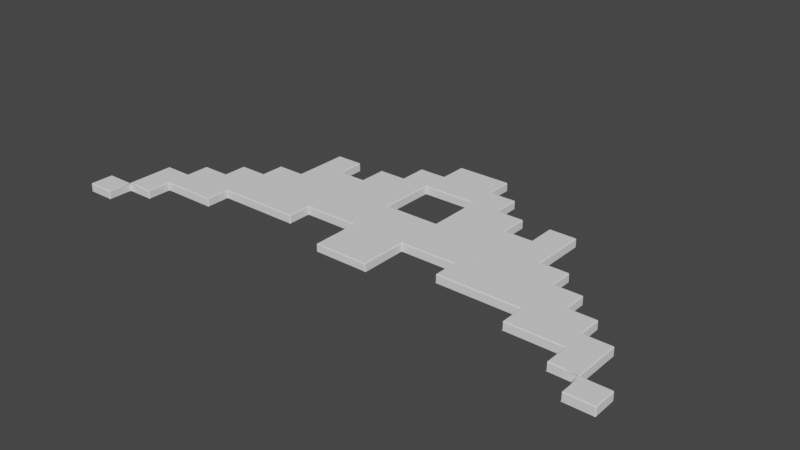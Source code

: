 # Source: Nodriza.blend  (saved by Blender 2.93.21; exported with 4.5.12 LTS)
import bpy
from mathutils import Matrix  # noqa: F401  (used for matrix-valued properties, if any)

bpy.ops.wm.read_factory_settings(use_empty=True)
scene = bpy.context.scene
scene.name = 'Scene'

# ---- collections
col_collection = bpy.data.collections.new('Collection'); scene.collection.children.link(col_collection)

# ---- world
world_world = bpy.data.worlds.new('World'); scene.world = world_world
world_world.use_nodes = True; world_world.node_tree.nodes.clear()
_N = world_world.node_tree.nodes; _L = world_world.node_tree.links
n0 = _N.new('ShaderNodeOutputWorld'); n0.name = 'World Output'; n0.location = (300, 300)
n1 = _N.new('ShaderNodeBackground'); n1.name = 'Background'; n1.location = (10, 300)
n1.inputs[0].default_value = (0.05088, 0.05088, 0.05088, 1.0)
_L.new(n1.outputs[0], n0.inputs[0])
n0.is_active_output = True
world_world.color = (0.05088, 0.05088, 0.05088)
world_world.use_sun_shadow = False
world_world.sun_shadow_jitter_overblur = 0.0

# ---- meshes
me_plane_011 = bpy.data.meshes.new('Plane.011')
me_plane_011.from_pydata([(1.5, -1.759, -0.15), (1.0, -3.759, -0.15), (1.5, -3.759, -0.15), (1.0, -1.759, -0.15), (1.5, -2.759, -0.15), (1.0, -2.759, -0.15), (1.0, -2.259, 0.15), (1.5, -2.259, -0.15), (0.5, -3.759, -0.15), (1.0, -2.259, -0.15), (1.5, -3.259, -0.15), (2.0, -3.259, -0.15), (2.0, -2.259, -0.15), (1.0, -3.259, -0.15), (1.0, -2.759, 0.15), (2.0, -2.759, -0.15), (0.5, -2.759, -0.15), (0.5, -3.259, -0.15), (2.0, -1.759, -0.15), (2.0, -3.759, -0.15), (1.0, -1.759, 0.15), (1.5, -0.7585, -0.15), (1.0, -0.7585, -0.15), (0.5, -0.7585, -0.15), (2.0, -0.7585, -0.15), (1.5, -1.259, -0.15), (2.0, -1.259, -0.15), (1.5, -3.759, 0.15), (1.0, -3.759, 0.15), (1.0, -1.259, -0.15), (3.0, -2.259, -0.15), (3.0, -2.759, -0.15), (3.0, -1.759, -0.15), (3.0, -0.7585, -0.15), (3.0, -1.259, -0.15), (2.5, -1.759, -0.15), (2.5, -2.259, -0.15), (2.5, -2.759, -0.15), (2.5, -0.7585, -0.15), (2.5, -1.259, -0.15), (4.0, -1.759, -0.15), (4.0, -0.7585, -0.15), (4.0, -1.259, -0.15), (3.492, -1.259, -0.15), (3.492, -1.759, -0.15), (3.492, -0.7585, -0.15), (5.0, -1.759, -0.15), (5.0, -0.7585, -0.15), (5.0, -1.259, -0.15), (4.5, -1.259, -0.15), (4.5, -1.759, -0.15), (4.5, -0.7585, -0.15), (4.0, -2.259, -0.15), (5.0, -2.259, -0.15), (4.5, -2.259, -0.15), (4.0, -2.759, -0.15), (5.0, -2.759, -0.15), (4.5, -2.759, -0.15), (3.0, 1.813, -0.15), (3.0, 1.384, -0.15), (3.0, 0.9557, -0.15), (3.0, 0.5272, -0.15), (3.0, 0.0986, -0.15), (3.0, -0.33, -0.15), (3.492, -0.33, -0.15), (3.492, 0.0986, -0.15), (3.492, 0.5272, -0.15), (3.492, 0.9557, -0.15), (3.492, 1.384, -0.15), (3.492, 1.813, -0.15), (2.5, 0.9557, -0.15), (2.5, 0.5272, -0.15), (2.5, 0.0986, -0.15), (2.5, -0.33, -0.15), (1.0, 0.9557, -0.15), (1.0, 0.5272, -0.15), (1.0, 0.0986, -0.15), (1.0, -0.33, -0.15), (1.5, -0.33, -0.15), (1.5, 0.0986, -0.15), (1.5, 0.5272, -0.15), (1.5, 0.9557, -0.15), (2.0, -0.33, -0.15), (2.0, 0.0986, -0.15), (2.0, 0.5272, -0.15), (2.0, 0.9557, -0.15), (0.5, 2.679, -0.15), (0.5, -0.33, -0.15), (0.5, 0.0986, -0.15), (0.5, 0.5272, -0.15), (0.5, 0.9557, -0.15), (1.0, 2.679, -0.15), (4.5, 1.813, -0.15), (4.5, 1.384, -0.15), (4.5, 0.9557, -0.15), (4.5, 0.5272, -0.15), (4.5, 0.0986, -0.15), (4.5, -0.33, -0.15), (5.0, -0.33, -0.15), (5.0, 0.0986, -0.15), (5.0, 0.5272, -0.15), (5.0, 0.9557, -0.15), (5.0, 1.384, -0.15), (5.0, 1.813, -0.15), (4.0, -0.33, -0.15), (4.0, 0.0986, -0.15), (4.0, 0.5272, -0.15), (4.0, 0.9557, -0.15), (4.0, 1.384, -0.15), (4.0, 1.813, -0.15), (6.0, -0.7585, -0.15), (6.0, -0.33, -0.15), (6.0, 0.0986, -0.15), (6.0, 0.5272, -0.15), (6.0, 0.9557, -0.15), (6.0, 1.384, -0.15), (6.0, 1.813, -0.15), (5.5, 0.5272, -0.15), (5.5, 0.0986, -0.15), (5.5, -0.33, -0.15), (5.5, -0.7585, -0.15), (5.5, 1.813, -0.15), (5.5, 1.384, -0.15), (5.5, 0.9557, -0.15), (7.0, 2.241, -0.15), (7.0, 0.0986, -0.15), (7.0, 0.5272, -0.15), (7.0, 0.9557, -0.15), (7.0, 1.384, -0.15), (7.0, 1.813, -0.15), (6.5, 1.384, -0.15), (6.5, 0.9557, -0.15), (6.5, 0.5272, -0.15), (6.5, 0.0986, -0.15), (6.5, 1.813, -0.15), (8.0, 2.241, -0.15), (8.0, 0.9557, -0.15), (8.0, 1.384, -0.15), (8.0, 1.813, -0.15), (7.5, 1.813, -0.15), (7.5, 1.384, -0.15), (7.5, 0.9557, -0.15), (7.5, 2.241, -0.15), (7.0, 2.679, -0.15), (7.5, 2.679, -0.15), (8.0, 2.679, -0.15), (8.0, 3.554, -0.15), (6.5, 2.679, -0.15), (6.0, 2.679, -0.15), (9.0, 2.241, -0.15), (9.0, 1.813, -0.15), (9.0, 2.679, -0.15), (9.0, 3.116, -0.15), (9.0, 3.554, -0.15), (9.0, 3.991, -0.15), (9.0, 4.429, -0.15), (8.5, 2.241, -0.15), (8.5, 1.813, -0.15), (8.5, 3.554, -0.15), (8.5, 2.679, -0.15), (10.0, 3.554, -0.15), (10.0, 3.991, -0.15), (10.0, 4.429, -0.15), (9.5, 4.429, -0.15), (9.5, 3.991, -0.15), (9.5, 3.554, -0.15), (8.0, 3.116, -0.15), (8.5, 3.116, -0.15), (6.5, 2.241, -0.15), (6.0, 2.241, -0.15), (0.5, 1.3, -0.15), (0.5, 1.645, -0.15), (0.5, 1.99, -0.15), (0.5, 2.334, -0.15), (1.0, 1.3, -0.15), (1.0, 1.645, -0.15), (1.0, 1.99, -0.15), (1.0, 2.334, -0.15), (1.0, -4.759, -0.15), (0.5, -4.759, -0.15), (0.5, -4.259, -0.15), (1.0, -4.259, -0.15), (2.0, -3.259, 0.15), (2.0, -2.759, 0.15), (0.5, -2.759, 0.15), (2.0, -3.759, 0.15), (1.0, -0.7585, 0.15), (0.5, -0.7585, 0.15), (1.0, -1.259, 0.15), (3.0, -2.259, 0.15), (3.0, -2.759, 0.15), (3.0, -1.759, 0.15), (2.5, -2.759, 0.15), (4.0, -1.759, 0.15), (3.492, -1.759, 0.15), (5.0, -1.759, 0.15), (5.0, -0.7585, 0.15), (5.0, -1.259, 0.15), (4.0, -2.259, 0.15), (5.0, -2.259, 0.15), (4.0, -2.759, 0.15), (5.0, -2.759, 0.15), (4.5, -2.759, 0.15), (3.0, 1.813, 0.15), (3.0, 1.384, 0.15), (3.0, 0.9557, 0.15), (3.492, 1.813, 0.15), (2.5, 0.9557, 0.15), (1.0, 0.9557, 0.15), (1.5, 0.9557, 0.15), (2.0, 0.9557, 0.15), (0.5, 2.679, 0.15), (1.0, 2.679, 0.15), (4.5, 1.813, 0.15), (5.0, 1.813, 0.15), (4.0, 1.813, 0.15), (6.0, -0.7585, 0.15), (6.0, -0.33, 0.15), (6.0, 0.0986, 0.15), (6.0, 1.813, 0.15), (5.5, -0.7585, 0.15), (5.5, 1.813, 0.15), (7.0, 0.0986, 0.15), (7.0, 0.5272, 0.15), (7.0, 0.9557, 0.15), (6.5, 0.0986, 0.15), (8.0, 0.9557, 0.15), (8.0, 1.384, 0.15), (8.0, 1.813, 0.15), (7.5, 0.9557, 0.15), (7.0, 2.679, 0.15), (7.5, 2.679, 0.15), (8.0, 2.679, 0.15), (8.0, 3.554, 0.15), (6.5, 2.679, 0.15), (6.0, 2.679, 0.15), (9.0, 2.241, 0.15), (9.0, 1.813, 0.15), (9.0, 2.679, 0.15), (9.0, 3.116, 0.15), (9.0, 3.554, 0.15), (9.0, 3.991, 0.15), (9.0, 4.429, 0.15), (8.5, 1.813, 0.15), (8.5, 3.554, 0.15), (10.0, 3.554, 0.15), (10.0, 3.991, 0.15), (10.0, 4.429, 0.15), (9.5, 4.429, 0.15), (9.5, 3.554, 0.15), (8.0, 3.116, 0.15), (6.0, 2.241, 0.15), (1.0, 1.3, 0.15), (1.0, 1.645, 0.15), (1.0, 1.99, 0.15), (1.0, 2.334, 0.15), (1.0, -4.759, 0.15), (0.5, -4.759, 0.15), (1.0, -4.259, 0.15), (1.0, -0.7585, 0.15), (0.5, -0.7585, 0.15), (1.5, 0.9557, 0.15), (1.0, 0.9557, 0.15), (2.0, 0.9557, 0.15), (2.0, 0.9557, 0.15), (3.0, 0.9557, 0.15), (2.5, 0.9557, 0.15), (3.0, 1.813, 0.15), (4.0, 1.813, 0.15), (3.492, 1.813, 0.15), (4.0, 1.813, 0.15), (5.0, 1.813, 0.15), (4.5, 1.813, 0.15), (5.0, 1.813, 0.15), (6.0, 1.813, 0.15), (5.5, 1.813, 0.15), (6.0, 2.679, 0.15), (7.0, 2.679, 0.15), (6.5, 2.679, 0.15), (7.0, 2.679, 0.15), (8.0, 2.679, 0.15), (7.5, 2.679, 0.15), (8.0, 3.554, 0.15), (9.0, 3.554, 0.15), (8.5, 3.554, 0.15), (9.0, 4.429, 0.15), (10.0, 4.429, 0.15), (9.5, 4.429, 0.15), (9.5, 3.991, 0.15), (9.0, 3.991, 0.15), (10.0, 3.991, 0.15), (1.0, -2.759, 0.15), (0.5, -2.759, 0.15), (-1.5, -1.759, -0.15), (-1.0, -3.759, -0.15), (-1.5, -3.759, -0.15), (-1.0, -1.759, -0.15), (-1.5, -2.759, -0.15), (1.779e-06, -3.759, -0.15), (-1.0, -2.759, -0.15), (-1.0, -2.259, 0.15), (1.779e-06, -2.759, -0.15), (-1.5, -2.259, -0.15), (-0.5, -3.759, -0.15), (-1.0, -2.259, -0.15), (-1.5, -3.259, -0.15), (-2.0, -3.259, -0.15), (-2.0, -2.259, -0.15), (-1.0, -3.259, -0.15), (1.779e-06, -2.759, 0.15), (-1.0, -2.759, 0.15), (1.779e-06, -3.259, -0.15), (-2.0, -2.759, -0.15), (-0.5, -2.759, -0.15), (-0.5, -3.259, -0.15), (-2.0, -1.759, -0.15), (-2.0, -3.759, -0.15), (-1.0, -1.759, 0.15), (-1.5, -0.7585, -0.15), (-1.0, -0.7585, -0.15), (1.779e-06, -0.7585, -0.15), (-0.5, -0.7585, -0.15), (-2.0, -0.7585, -0.15), (-1.5, -1.259, -0.15), (-2.0, -1.259, -0.15), (-1.5, -3.759, 0.15), (-1.0, -3.759, 0.15), (-1.0, -1.259, -0.15), (-3.0, -2.259, -0.15), (-3.0, -2.759, -0.15), (-3.0, -1.759, -0.15), (-3.0, -0.7585, -0.15), (-3.0, -1.259, -0.15), (-2.5, -1.759, -0.15), (-2.5, -2.259, -0.15), (-2.5, -2.759, -0.15), (-2.5, -0.7585, -0.15), (-2.5, -1.259, -0.15), (-4.0, -1.759, -0.15), (-4.0, -0.7585, -0.15), (-4.0, -1.259, -0.15), (-3.492, -1.259, -0.15), (-3.492, -1.759, -0.15), (-3.492, -0.7585, -0.15), (-5.0, -1.759, -0.15), (-5.0, -0.7585, -0.15), (-5.0, -1.259, -0.15), (-4.5, -1.259, -0.15), (-4.5, -1.759, -0.15), (-4.5, -0.7585, -0.15), (-4.0, -2.259, -0.15), (-5.0, -2.259, -0.15), (-4.5, -2.259, -0.15), (-4.0, -2.759, -0.15), (-5.0, -2.759, -0.15), (-4.5, -2.759, -0.15), (-3.0, 1.813, -0.15), (-3.0, 1.384, -0.15), (-3.0, 0.9557, -0.15), (-3.0, 0.5272, -0.15), (-3.0, 0.0986, -0.15), (-3.0, -0.33, -0.15), (-3.492, -0.33, -0.15), (-3.492, 0.0986, -0.15), (-3.492, 0.5272, -0.15), (-3.492, 0.9557, -0.15), (-3.492, 1.384, -0.15), (-3.492, 1.813, -0.15), (-2.5, 0.9557, -0.15), (-2.5, 0.5272, -0.15), (-2.5, 0.0986, -0.15), (-2.5, -0.33, -0.15), (-1.0, 0.9557, -0.15), (-1.0, 0.5272, -0.15), (-1.0, 0.0986, -0.15), (-1.0, -0.33, -0.15), (-1.5, -0.33, -0.15), (-1.5, 0.0986, -0.15), (-1.5, 0.5272, -0.15), (-1.5, 0.9557, -0.15), (-2.0, -0.33, -0.15), (-2.0, 0.0986, -0.15), (-2.0, 0.5272, -0.15), (-2.0, 0.9557, -0.15), (-0.5, 2.679, -0.15), (1.779e-06, 0.9557, -0.15), (1.779e-06, 0.5272, -0.15), (1.779e-06, 0.0986, -0.15), (1.779e-06, -0.33, -0.15), (-0.5, -0.33, -0.15), (-0.5, 0.0986, -0.15), (-0.5, 0.5272, -0.15), (-0.5, 0.9557, -0.15), (1.779e-06, 2.679, -0.15), (-1.0, 2.679, -0.15), (-4.5, 1.813, -0.15), (-4.5, 1.384, -0.15), (-4.5, 0.9557, -0.15), (-4.5, 0.5272, -0.15), (-4.5, 0.0986, -0.15), (-4.5, -0.33, -0.15), (-5.0, -0.33, -0.15), (-5.0, 0.0986, -0.15), (-5.0, 0.5272, -0.15), (-5.0, 0.9557, -0.15), (-5.0, 1.384, -0.15), (-5.0, 1.813, -0.15), (-4.0, -0.33, -0.15), (-4.0, 0.0986, -0.15), (-4.0, 0.5272, -0.15), (-4.0, 0.9557, -0.15), (-4.0, 1.384, -0.15), (-4.0, 1.813, -0.15), (-6.0, -0.7585, -0.15), (-6.0, -0.33, -0.15), (-6.0, 0.0986, -0.15), (-6.0, 0.5272, -0.15), (-6.0, 0.9557, -0.15), (-6.0, 1.384, -0.15), (-6.0, 1.813, -0.15), (-5.5, 0.5272, -0.15), (-5.5, 0.0986, -0.15), (-5.5, -0.33, -0.15), (-5.5, -0.7585, -0.15), (-5.5, 1.813, -0.15), (-5.5, 1.384, -0.15), (-5.5, 0.9557, -0.15), (-7.0, 2.241, -0.15), (-7.0, 0.0986, -0.15), (-7.0, 0.5272, -0.15), (-7.0, 0.9557, -0.15), (-7.0, 1.384, -0.15), (-7.0, 1.813, -0.15), (-6.5, 1.384, -0.15), (-6.5, 0.9557, -0.15), (-6.5, 0.5272, -0.15), (-6.5, 0.0986, -0.15), (-6.5, 1.813, -0.15), (-8.0, 2.241, -0.15), (-8.0, 0.9557, -0.15), (-8.0, 1.384, -0.15), (-8.0, 1.813, -0.15), (-7.5, 1.813, -0.15), (-7.5, 1.384, -0.15), (-7.5, 0.9557, -0.15), (-7.5, 2.241, -0.15), (-7.0, 2.679, -0.15), (-7.5, 2.679, -0.15), (-8.0, 2.679, -0.15), (-8.0, 3.554, -0.15), (-6.5, 2.679, -0.15), (-6.0, 2.679, -0.15), (-9.0, 2.241, -0.15), (-9.0, 1.813, -0.15), (-9.0, 2.679, -0.15), (-9.0, 3.116, -0.15), (-9.0, 3.554, -0.15), (-9.0, 3.991, -0.15), (-9.0, 4.429, -0.15), (-8.5, 2.241, -0.15), (-8.5, 1.813, -0.15), (-8.5, 3.554, -0.15), (-8.5, 2.679, -0.15), (-10.0, 3.554, -0.15), (-10.0, 3.991, -0.15), (-10.0, 4.429, -0.15), (-9.5, 4.429, -0.15), (-9.5, 3.991, -0.15), (-9.5, 3.554, -0.15), (-8.0, 3.116, -0.15), (-8.5, 3.116, -0.15), (-6.5, 2.241, -0.15), (-6.0, 2.241, -0.15), (-0.5, 1.3, -0.15), (-0.5, 1.645, -0.15), (-0.5, 1.99, -0.15), (-0.5, 2.334, -0.15), (1.779e-06, 2.334, -0.15), (1.779e-06, 1.99, -0.15), (1.779e-06, 1.645, -0.15), (1.779e-06, 1.3, -0.15), (-1.0, 1.3, -0.15), (-1.0, 1.645, -0.15), (-1.0, 1.99, -0.15), (-1.0, 2.334, -0.15), (-1.0, -4.759, -0.15), (1.779e-06, -4.759, -0.15), (-0.5, -4.759, -0.15), (-0.5, -4.259, -0.15), (1.779e-06, -4.259, -0.15), (-1.0, -4.259, -0.15), (-2.0, -3.259, 0.15), (-2.0, -2.759, 0.15), (-0.5, -2.759, 0.15), (-2.0, -3.759, 0.15), (-1.0, -0.7585, 0.15), (1.779e-06, -0.7585, 0.15), (-0.5, -0.7585, 0.15), (-1.0, -1.259, 0.15), (-3.0, -2.259, 0.15), (-3.0, -2.759, 0.15), (-3.0, -1.759, 0.15), (-2.5, -2.759, 0.15), (-4.0, -1.759, 0.15), (-3.492, -1.759, 0.15), (-5.0, -1.759, 0.15), (-5.0, -0.7585, 0.15), (-5.0, -1.259, 0.15), (-4.0, -2.259, 0.15), (-5.0, -2.259, 0.15), (-4.0, -2.759, 0.15), (-5.0, -2.759, 0.15), (-4.5, -2.759, 0.15), (-3.0, 1.813, 0.15), (-3.0, 1.384, 0.15), (-3.0, 0.9557, 0.15), (-3.492, 1.813, 0.15), (-2.5, 0.9557, 0.15), (-1.0, 0.9557, 0.15), (-1.5, 0.9557, 0.15), (-2.0, 0.9557, 0.15), (-0.5, 2.679, 0.15), (1.779e-06, 2.679, 0.15), (-1.0, 2.679, 0.15), (-4.5, 1.813, 0.15), (-5.0, 1.813, 0.15), (-4.0, 1.813, 0.15), (-6.0, -0.7585, 0.15), (-6.0, -0.33, 0.15), (-6.0, 0.0986, 0.15), (-6.0, 1.813, 0.15), (-5.5, -0.7585, 0.15), (-5.5, 1.813, 0.15), (-7.0, 0.0986, 0.15), (-7.0, 0.5272, 0.15), (-7.0, 0.9557, 0.15), (-6.5, 0.0986, 0.15), (-8.0, 0.9557, 0.15), (-8.0, 1.384, 0.15), (-8.0, 1.813, 0.15), (-7.5, 0.9557, 0.15), (-7.0, 2.679, 0.15), (-7.5, 2.679, 0.15), (-8.0, 2.679, 0.15), (-8.0, 3.554, 0.15), (-6.5, 2.679, 0.15), (-6.0, 2.679, 0.15), (-9.0, 2.241, 0.15), (-9.0, 1.813, 0.15), (-9.0, 2.679, 0.15), (-9.0, 3.116, 0.15), (-9.0, 3.554, 0.15), (-9.0, 3.991, 0.15), (-9.0, 4.429, 0.15), (-8.5, 1.813, 0.15), (-8.5, 3.554, 0.15), (-10.0, 3.554, 0.15), (-10.0, 3.991, 0.15), (-10.0, 4.429, 0.15), (-9.5, 4.429, 0.15), (-9.5, 3.554, 0.15), (-8.0, 3.116, 0.15), (-6.0, 2.241, 0.15), (-1.0, 1.3, 0.15), (-1.0, 1.645, 0.15), (-1.0, 1.99, 0.15), (-1.0, 2.334, 0.15), (-1.0, -4.759, 0.15), (1.779e-06, -4.759, 0.15), (-0.5, -4.759, 0.15), (-1.0, -4.259, 0.15), (-1.0, -0.7585, 0.15), (1.779e-06, -0.7585, 0.15), (-0.5, -0.7585, 0.15), (-1.5, 0.9557, 0.15), (-1.0, 0.9557, 0.15), (-2.0, 0.9557, 0.15), (-2.0, 0.9557, 0.15), (-3.0, 0.9557, 0.15), (-2.5, 0.9557, 0.15), (-3.0, 1.813, 0.15), (-4.0, 1.813, 0.15), (-3.492, 1.813, 0.15), (-4.0, 1.813, 0.15), (-5.0, 1.813, 0.15), (-4.5, 1.813, 0.15), (-5.0, 1.813, 0.15), (-6.0, 1.813, 0.15), (-5.5, 1.813, 0.15), (-6.0, 2.679, 0.15), (-7.0, 2.679, 0.15), (-6.5, 2.679, 0.15), (-7.0, 2.679, 0.15), (-8.0, 2.679, 0.15), (-7.5, 2.679, 0.15), (-8.0, 3.554, 0.15), (-9.0, 3.554, 0.15), (-8.5, 3.554, 0.15), (-9.0, 4.429, 0.15), (-10.0, 4.429, 0.15), (-9.5, 4.429, 0.15), (-9.5, 3.991, 0.15), (-9.0, 3.991, 0.15), (-10.0, 3.991, 0.15), (-1.0, -2.759, 0.15), (1.779e-06, -2.759, 0.15), (-0.5, -2.759, 0.15)], [], [(3, 29, 188, 20), (10, 2, 19, 11), (7, 4, 15, 12), (17, 13, 5, 16), (311, 17, 16, 301), (298, 8, 17, 311), (8, 1, 13, 17), (5, 13, 10, 4), (13, 1, 2, 10), (0, 7, 12, 18), (9, 5, 4, 7), (3, 9, 7, 0), (4, 10, 11, 15), (146, 158, 244, 233), (46, 53, 199, 195), (152, 151, 238, 239), (25, 26, 24, 21), (121, 116, 219, 221), (29, 25, 21, 22), (52, 40, 193, 198), (151, 149, 236, 238), (3, 0, 25, 29), (120, 47, 196, 220), (0, 18, 26, 25), (35, 36, 30, 32), (36, 37, 31, 30), (38, 39, 34, 33), (39, 35, 32, 34), (26, 18, 35, 39), (24, 26, 39, 38), (12, 15, 37, 36), (18, 12, 36, 35), (43, 44, 40, 42), (45, 43, 42, 41), (33, 34, 43, 45), (34, 32, 44, 43), (49, 50, 46, 48), (51, 49, 48, 47), (41, 42, 49, 51), (42, 40, 50, 49), (50, 40, 52, 54), (46, 50, 54, 53), (54, 52, 55, 57), (53, 54, 57, 56), (41, 51, 97, 104), (104, 97, 96, 105), (105, 96, 95, 106), (106, 95, 94, 107), (107, 94, 93, 108), (108, 93, 92, 109), (45, 41, 104, 64), (64, 104, 105, 65), (65, 105, 106, 66), (66, 106, 107, 67), (67, 107, 108, 68), (68, 108, 109, 69), (23, 22, 77, 87), (87, 77, 76, 88), (88, 76, 75, 89), (89, 75, 74, 90), (51, 47, 98, 97), (97, 98, 99, 96), (96, 99, 100, 95), (95, 100, 101, 94), (94, 101, 102, 93), (93, 102, 103, 92), (24, 38, 73, 82), (82, 73, 72, 83), (83, 72, 71, 84), (84, 71, 70, 85), (320, 23, 87, 388), (388, 87, 88, 387), (387, 88, 89, 386), (386, 89, 90, 385), (477, 173, 86, 393), (173, 177, 91, 86), (21, 24, 82, 78), (78, 82, 83, 79), (79, 83, 84, 80), (80, 84, 85, 81), (22, 21, 78, 77), (77, 78, 79, 76), (76, 79, 80, 75), (75, 80, 81, 74), (38, 33, 63, 73), (73, 63, 62, 72), (72, 62, 61, 71), (71, 61, 60, 70), (33, 45, 64, 63), (63, 64, 65, 62), (62, 65, 66, 61), (61, 66, 67, 60), (60, 67, 68, 59), (59, 68, 69, 58), (117, 118, 112, 113), (119, 120, 110, 111), (121, 122, 115, 116), (123, 117, 113, 114), (118, 119, 111, 112), (122, 123, 114, 115), (102, 101, 123, 122), (99, 98, 119, 118), (101, 100, 117, 123), (103, 102, 122, 121), (98, 47, 120, 119), (100, 99, 118, 117), (130, 131, 127, 128), (132, 133, 125, 126), (134, 130, 128, 129), (131, 132, 126, 127), (168, 134, 129, 124), (114, 113, 132, 131), (116, 115, 130, 134), (113, 112, 133, 132), (115, 114, 131, 130), (139, 140, 137, 138), (140, 141, 136, 137), (142, 139, 138, 135), (124, 129, 139, 142), (128, 127, 141, 140), (129, 128, 140, 139), (124, 142, 144, 143), (169, 168, 147, 148), (142, 135, 145, 144), (168, 124, 143, 147), (156, 157, 150, 149), (158, 167, 152, 153), (159, 156, 149, 151), (167, 159, 151, 152), (166, 167, 158, 146), (145, 135, 156, 159), (135, 138, 157, 156), (164, 165, 160, 161), (163, 164, 161, 162), (155, 154, 164, 163), (154, 153, 165, 164), (145, 159, 167, 166), (116, 134, 168, 169), (90, 74, 174, 170), (170, 174, 175, 171), (171, 175, 176, 172), (172, 176, 177, 173), (385, 90, 170, 480), (480, 170, 171, 479), (479, 171, 172, 478), (478, 172, 173, 477), (180, 489, 486, 179), (181, 180, 179, 178), (1, 8, 180, 181), (8, 298, 489, 180), (153, 152, 239, 240), (56, 57, 202, 201), (178, 179, 257, 256), (70, 60, 205, 207), (153, 154, 241, 240), (16, 5, 14, 184), (137, 136, 226, 227), (57, 55, 200, 202), (179, 486, 568, 257), (154, 155, 242, 241), (138, 137, 227, 228), (169, 148, 235, 251), (55, 52, 198, 200), (150, 157, 243, 237), (53, 56, 201, 199), (1, 181, 258, 28), (40, 44, 194, 193), (29, 22, 186, 188), (92, 103, 214, 213), (136, 141, 229, 226), (147, 143, 230, 234), (11, 19, 185, 182), (9, 3, 20, 6), (58, 69, 206, 203), (157, 138, 228, 243), (181, 178, 256, 258), (44, 32, 191, 194), (111, 110, 216, 217), (158, 153, 240, 244), (126, 125, 222, 223), (112, 111, 217, 218), (85, 70, 207, 210), (15, 11, 182, 183), (141, 127, 224, 229), (127, 126, 223, 224), (30, 31, 190, 189), (19, 2, 27, 185), (59, 58, 203, 204), (32, 30, 189, 191), (60, 59, 204, 205), (47, 48, 197, 196), (161, 160, 245, 246), (48, 46, 195, 197), (162, 161, 246, 247), (163, 162, 247, 248), (2, 1, 28, 27), (174, 74, 208, 252), (91, 177, 255, 212), (109, 92, 213, 215), (301, 16, 184, 309), (125, 133, 225, 222), (175, 174, 252, 253), (31, 37, 192, 190), (160, 165, 249, 245), (110, 120, 220, 216), (176, 175, 253, 254), (155, 163, 248, 242), (145, 166, 250, 232), (393, 86, 211, 522), (103, 121, 221, 214), (177, 176, 254, 255), (5, 9, 6, 14), (86, 91, 212, 211), (81, 85, 210, 209), (165, 153, 240, 249), (23, 320, 496, 187), (143, 144, 231, 230), (22, 23, 187, 186), (148, 147, 234, 235), (133, 112, 218, 225), (37, 15, 183, 192), (69, 109, 215, 206), (116, 169, 251, 219), (166, 146, 233, 250), (144, 145, 232, 231), (74, 81, 209, 208), (149, 150, 237, 236), (522, 211, 260, 572), (211, 212, 259, 260), (27, 28, 262, 261), (185, 27, 261, 263), (192, 183, 264, 266), (190, 192, 266, 265), (194, 191, 267, 269), (193, 194, 269, 268), (202, 200, 270, 272), (201, 202, 272, 271), (220, 196, 273, 275), (216, 220, 275, 274), (225, 218, 276, 278), (222, 225, 278, 277), (229, 224, 279, 281), (226, 229, 281, 280), (243, 228, 282, 284), (237, 243, 284, 283), (288, 289, 285, 287), (290, 288, 287, 286), (245, 249, 288, 290), (249, 240, 289, 288), (257, 568, 605, 292), (256, 257, 292, 291), (296, 317, 498, 327), (305, 306, 316, 295), (302, 307, 312, 297), (314, 313, 299, 308), (311, 301, 313, 314), (298, 311, 314, 303), (303, 314, 308, 294), (299, 297, 305, 308), (308, 305, 295, 294), (293, 315, 307, 302), (304, 302, 297, 299), (296, 293, 302, 304), (297, 312, 306, 305), (449, 544, 555, 461), (344, 505, 509, 351), (455, 550, 549, 454), (323, 318, 322, 324), (424, 532, 530, 419), (327, 319, 318, 323), (350, 508, 503, 338), (454, 549, 547, 452), (296, 327, 323, 293), (423, 531, 506, 345), (293, 323, 324, 315), (333, 330, 328, 334), (334, 328, 329, 335), (336, 331, 332, 337), (337, 332, 330, 333), (324, 337, 333, 315), (322, 336, 337, 324), (307, 334, 335, 312), (315, 333, 334, 307), (341, 340, 338, 342), (343, 339, 340, 341), (331, 343, 341, 332), (332, 341, 342, 330), (347, 346, 344, 348), (349, 345, 346, 347), (339, 349, 347, 340), (340, 347, 348, 338), (348, 352, 350, 338), (344, 351, 352, 348), (352, 355, 353, 350), (351, 354, 355, 352), (339, 407, 400, 349), (407, 408, 399, 400), (408, 409, 398, 399), (409, 410, 397, 398), (410, 411, 396, 397), (411, 412, 395, 396), (343, 362, 407, 339), (362, 363, 408, 407), (363, 364, 409, 408), (364, 365, 410, 409), (365, 366, 411, 410), (366, 367, 412, 411), (321, 389, 375, 319), (389, 390, 374, 375), (390, 391, 373, 374), (391, 392, 372, 373), (349, 400, 401, 345), (400, 399, 402, 401), (399, 398, 403, 402), (398, 397, 404, 403), (397, 396, 405, 404), (396, 395, 406, 405), (322, 380, 371, 336), (380, 381, 370, 371), (381, 382, 369, 370), (382, 383, 368, 369), (320, 388, 389, 321), (388, 387, 390, 389), (387, 386, 391, 390), (386, 385, 392, 391), (477, 393, 384, 476), (476, 384, 394, 484), (318, 376, 380, 322), (376, 377, 381, 380), (377, 378, 382, 381), (378, 379, 383, 382), (319, 375, 376, 318), (375, 374, 377, 376), (374, 373, 378, 377), (373, 372, 379, 378), (336, 371, 361, 331), (371, 370, 360, 361), (370, 369, 359, 360), (369, 368, 358, 359), (331, 361, 362, 343), (361, 360, 363, 362), (360, 359, 364, 363), (359, 358, 365, 364), (358, 357, 366, 365), (357, 356, 367, 366), (420, 416, 415, 421), (422, 414, 413, 423), (424, 419, 418, 425), (426, 417, 416, 420), (421, 415, 414, 422), (425, 418, 417, 426), (405, 425, 426, 404), (402, 421, 422, 401), (404, 426, 420, 403), (406, 424, 425, 405), (401, 422, 423, 345), (403, 420, 421, 402), (433, 431, 430, 434), (435, 429, 428, 436), (437, 432, 431, 433), (434, 430, 429, 435), (471, 427, 432, 437), (417, 434, 435, 416), (419, 437, 433, 418), (416, 435, 436, 415), (418, 433, 434, 417), (442, 441, 440, 443), (443, 440, 439, 444), (445, 438, 441, 442), (427, 445, 442, 432), (431, 443, 444, 430), (432, 442, 443, 431), (427, 446, 447, 445), (472, 451, 450, 471), (445, 447, 448, 438), (471, 450, 446, 427), (459, 452, 453, 460), (461, 456, 455, 470), (462, 454, 452, 459), (470, 455, 454, 462), (469, 449, 461, 470), (448, 462, 459, 438), (438, 459, 460, 441), (467, 464, 463, 468), (466, 465, 464, 467), (458, 466, 467, 457), (457, 467, 468, 456), (448, 469, 470, 462), (419, 472, 471, 437), (392, 473, 481, 372), (473, 474, 482, 481), (474, 475, 483, 482), (475, 476, 484, 483), (385, 480, 473, 392), (480, 479, 474, 473), (479, 478, 475, 474), (478, 477, 476, 475), (488, 487, 486, 489), (490, 485, 487, 488), (294, 490, 488, 303), (303, 488, 489, 298), (456, 551, 550, 455), (354, 511, 512, 355), (485, 567, 569, 487), (368, 517, 515, 358), (456, 551, 552, 457), (313, 493, 310, 299), (440, 538, 537, 439), (355, 512, 510, 353), (487, 569, 568, 486), (457, 552, 553, 458), (441, 539, 538, 440), (472, 562, 546, 451), (353, 510, 508, 350), (453, 548, 554, 460), (351, 509, 511, 354), (294, 326, 570, 490), (338, 503, 504, 342), (327, 498, 495, 319), (395, 524, 525, 406), (439, 537, 540, 444), (450, 545, 541, 446), (306, 491, 494, 316), (304, 300, 317, 296), (356, 513, 516, 367), (460, 554, 539, 441), (490, 570, 567, 485), (342, 504, 501, 330), (414, 528, 527, 413), (461, 555, 551, 456), (429, 534, 533, 428), (415, 529, 528, 414), (383, 520, 517, 368), (312, 492, 491, 306), (444, 540, 535, 430), (430, 535, 534, 429), (328, 499, 500, 329), (316, 494, 325, 295), (357, 514, 513, 356), (330, 501, 499, 328), (358, 515, 514, 357), (345, 506, 507, 346), (464, 557, 556, 463), (346, 507, 505, 344), (465, 558, 557, 464), (466, 559, 558, 465), (295, 325, 326, 294), (481, 563, 518, 372), (394, 523, 566, 484), (412, 526, 524, 395), (301, 309, 493, 313), (428, 533, 536, 436), (482, 564, 563, 481), (329, 500, 502, 335), (463, 556, 560, 468), (413, 527, 531, 423), (483, 565, 564, 482), (458, 553, 559, 466), (448, 543, 561, 469), (393, 522, 521, 384), (406, 525, 532, 424), (484, 566, 565, 483), (299, 310, 300, 304), (384, 521, 523, 394), (379, 519, 520, 383), (468, 560, 551, 456), (321, 497, 496, 320), (446, 541, 542, 447), (319, 495, 497, 321), (451, 546, 545, 450), (436, 536, 529, 415), (335, 502, 492, 312), (367, 516, 526, 412), (419, 530, 562, 472), (469, 561, 544, 449), (447, 542, 543, 448), (372, 518, 519, 379), (452, 547, 548, 453), (522, 572, 573, 521), (521, 573, 571, 523), (325, 574, 575, 326), (494, 576, 574, 325), (502, 579, 577, 492), (500, 578, 579, 502), (504, 582, 580, 501), (503, 581, 582, 504), (512, 585, 583, 510), (511, 584, 585, 512), (531, 588, 586, 506), (527, 587, 588, 531), (536, 591, 589, 529), (533, 590, 591, 536), (540, 594, 592, 535), (537, 593, 594, 540), (554, 597, 595, 539), (548, 596, 597, 554), (601, 600, 598, 602), (603, 599, 600, 601), (556, 603, 601, 560), (560, 601, 602, 551), (569, 606, 605, 568), (567, 604, 606, 569)])
_uv = me_plane_011.uv_layers.new(name='UVMap')
_uv.uv.foreach_set('vector', [1.0, 1.0, 1.0, 1.0, 1.0, 1.0, 1.0, 1.0, 1.0, 0.25, 1.0, 0.0, 1.0, 0.0, 1.0, 0.25, 1.0, 0.75, 1.0, 0.5, 1.0, 0.5, 1.0, 0.75, 0.75, 0.25, 1.0, 0.25, 1.0, 0.5, 0.75, 0.5, 0.5, 0.25, 0.75, 0.25, 0.75, 0.5, 0.5, 0.5, 0.5, 0.0, 0.75, 0.0, 0.75, 0.25, 0.5, 0.25, 0.75, 0.0, 1.0, 0.0, 1.0, 0.25, 0.75, 0.25, 1.0, 0.5, 1.0, 0.25, 1.0, 0.25, 1.0, 0.5, 1.0, 0.25, 1.0, 0.0, 1.0, 0.0, 1.0, 0.25, 1.0, 1.0, 1.0, 0.75, 1.0, 0.75, 1.0, 1.0, 1.0, 0.75, 1.0, 0.5, 1.0, 0.5, 1.0, 0.75, 1.0, 1.0, 1.0, 0.75, 1.0, 0.75, 1.0, 1.0, 1.0, 0.5, 1.0, 0.25, 1.0, 0.25, 1.0, 0.5, 1.0, 1.0, 1.0, 1.0, 1.0, 1.0, 1.0, 1.0, 1.0, 1.0, 1.0, 1.0, 1.0, 1.0, 1.0, 1.0, 1.0, 1.0, 1.0, 1.0, 1.0, 1.0, 1.0, 1.0, 1.0, 1.0, 1.0, 1.0, 1.0, 1.0, 1.0, 1.0, 1.0, 1.0, 1.0, 1.0, 1.0, 1.0, 1.0, 1.0, 1.0, 1.0, 1.0, 1.0, 1.0, 1.0, 1.0, 1.0, 1.0, 1.0, 1.0, 1.0, 1.0, 1.0, 1.0, 1.0, 1.0, 1.0, 1.0, 1.0, 1.0, 1.0, 1.0, 1.0, 1.0, 1.0, 1.0, 1.0, 1.0, 1.0, 1.0, 1.0, 1.0, 1.0, 1.0, 1.0, 1.0, 1.0, 1.0, 1.0, 1.0, 1.0, 1.0, 1.0, 1.0, 1.0, 1.0, 1.0, 1.0, 1.0, 1.0, 0.75, 1.0, 0.75, 1.0, 1.0, 1.0, 0.75, 1.0, 0.5, 1.0, 0.5, 1.0, 0.75, 1.0, 1.0, 1.0, 1.0, 1.0, 1.0, 1.0, 1.0, 1.0, 1.0, 1.0, 1.0, 1.0, 1.0, 1.0, 1.0, 1.0, 1.0, 1.0, 1.0, 1.0, 1.0, 1.0, 1.0, 1.0, 1.0, 1.0, 1.0, 1.0, 1.0, 1.0, 1.0, 1.0, 0.75, 1.0, 0.5, 1.0, 0.5, 1.0, 0.75, 1.0, 1.0, 1.0, 0.75, 1.0, 0.75, 1.0, 1.0, 1.0, 1.0, 1.0, 1.0, 1.0, 1.0, 1.0, 1.0, 1.0, 1.0, 1.0, 1.0, 1.0, 1.0, 1.0, 1.0, 1.0, 1.0, 1.0, 1.0, 1.0, 1.0, 1.0, 1.0, 1.0, 1.0, 1.0, 1.0, 1.0, 1.0, 1.0, 1.0, 1.0, 1.0, 1.0, 1.0, 1.0, 1.0, 1.0, 1.0, 1.0, 1.0, 1.0, 1.0, 1.0, 1.0, 1.0, 1.0, 1.0, 1.0, 1.0, 1.0, 1.0, 1.0, 1.0, 1.0, 1.0, 1.0, 1.0, 1.0, 1.0, 1.0, 1.0, 1.0, 1.0, 1.0, 1.0, 1.0, 1.0, 1.0, 1.0, 1.0, 1.0, 1.0, 1.0, 1.0, 1.0, 1.0, 1.0, 1.0, 1.0, 1.0, 1.0, 1.0, 1.0, 1.0, 1.0, 1.0, 1.0, 1.0, 1.0, 1.0, 1.0, 1.0, 1.0, 1.0, 1.0, 1.0, 1.0, 1.0, 1.0, 1.0, 1.0, 1.0, 1.0, 1.0, 1.0, 1.0, 1.0, 1.0, 1.0, 1.0, 1.0, 1.0, 1.0, 1.0, 1.0, 1.0, 1.0, 1.0, 1.0, 1.0, 1.0, 1.0, 1.0, 1.0, 1.0, 1.0, 1.0, 1.0, 1.0, 1.0, 1.0, 1.0, 1.0, 1.0, 1.0, 1.0, 1.0, 1.0, 1.0, 1.0, 1.0, 1.0, 1.0, 1.0, 1.0, 1.0, 1.0, 1.0, 1.0, 1.0, 1.0, 1.0, 1.0, 1.0, 1.0, 1.0, 1.0, 1.0, 1.0, 1.0, 1.0, 1.0, 1.0, 1.0, 1.0, 1.0, 1.0, 1.0, 1.0, 1.0, 1.0, 1.0, 1.0, 1.0, 1.0, 1.0, 1.0, 1.0, 1.0, 1.0, 1.0, 1.0, 1.0, 1.0, 1.0, 1.0, 1.0, 1.0, 1.0, 1.0, 0.75, 1.0, 1.0, 1.0, 1.0, 1.0, 0.75, 1.0, 0.75, 1.0, 1.0, 1.0, 1.0, 1.0, 0.75, 1.0, 0.75, 1.0, 1.0, 1.0, 1.0, 1.0, 0.75, 1.0, 0.75, 1.0, 1.0, 1.0, 1.0, 1.0, 0.75, 1.0, 1.0, 1.0, 1.0, 1.0, 1.0, 1.0, 1.0, 1.0, 1.0, 1.0, 1.0, 1.0, 1.0, 1.0, 1.0, 1.0, 1.0, 1.0, 1.0, 1.0, 1.0, 1.0, 1.0, 1.0, 1.0, 1.0, 1.0, 1.0, 1.0, 1.0, 1.0, 1.0, 1.0, 1.0, 1.0, 1.0, 1.0, 1.0, 1.0, 1.0, 1.0, 1.0, 1.0, 1.0, 1.0, 1.0, 1.0, 1.0, 1.0, 1.0, 1.0, 1.0, 1.0, 1.0, 1.0, 1.0, 1.0, 1.0, 1.0, 1.0, 1.0, 1.0, 1.0, 1.0, 1.0, 1.0, 1.0, 1.0, 1.0, 1.0, 1.0, 1.0, 1.0, 1.0, 1.0, 1.0, 1.0, 1.0, 1.0, 1.0, 0.5, 1.0, 0.75, 1.0, 0.75, 1.0, 0.5, 1.0, 0.5, 1.0, 0.75, 1.0, 0.75, 1.0, 0.5, 1.0, 0.5, 1.0, 0.75, 1.0, 0.75, 1.0, 0.5, 1.0, 0.5, 1.0, 0.75, 1.0, 0.75, 1.0, 0.5, 1.0, 0.5, 1.0, 0.75, 1.0, 0.75, 1.0, 0.5, 1.0, 0.75, 1.0, 1.0, 1.0, 1.0, 1.0, 0.75, 1.0, 1.0, 1.0, 1.0, 1.0, 1.0, 1.0, 1.0, 1.0, 1.0, 1.0, 1.0, 1.0, 1.0, 1.0, 1.0, 1.0, 1.0, 1.0, 1.0, 1.0, 1.0, 1.0, 1.0, 1.0, 1.0, 1.0, 1.0, 1.0, 1.0, 1.0, 1.0, 1.0, 1.0, 1.0, 1.0, 1.0, 1.0, 1.0, 1.0, 1.0, 1.0, 1.0, 1.0, 1.0, 1.0, 1.0, 1.0, 1.0, 1.0, 1.0, 1.0, 1.0, 1.0, 1.0, 1.0, 1.0, 1.0, 1.0, 1.0, 1.0, 1.0, 1.0, 1.0, 1.0, 1.0, 1.0, 1.0, 1.0, 1.0, 1.0, 1.0, 1.0, 1.0, 1.0, 1.0, 1.0, 1.0, 1.0, 1.0, 1.0, 1.0, 1.0, 1.0, 1.0, 1.0, 1.0, 1.0, 1.0, 1.0, 1.0, 1.0, 1.0, 1.0, 1.0, 1.0, 1.0, 1.0, 1.0, 1.0, 1.0, 1.0, 1.0, 1.0, 1.0, 1.0, 1.0, 1.0, 1.0, 1.0, 1.0, 1.0, 1.0, 1.0, 1.0, 1.0, 1.0, 1.0, 1.0, 1.0, 1.0, 1.0, 1.0, 1.0, 1.0, 1.0, 1.0, 1.0, 1.0, 1.0, 1.0, 1.0, 1.0, 1.0, 1.0, 1.0, 1.0, 1.0, 1.0, 1.0, 1.0, 1.0, 1.0, 1.0, 1.0, 1.0, 1.0, 1.0, 1.0, 1.0, 1.0, 1.0, 1.0, 1.0, 1.0, 1.0, 1.0, 1.0, 1.0, 1.0, 1.0, 1.0, 1.0, 1.0, 1.0, 1.0, 1.0, 1.0, 1.0, 1.0, 1.0, 1.0, 1.0, 1.0, 1.0, 1.0, 1.0, 1.0, 1.0, 1.0, 1.0, 1.0, 1.0, 1.0, 1.0, 1.0, 1.0, 1.0, 1.0, 1.0, 1.0, 1.0, 1.0, 1.0, 1.0, 1.0, 1.0, 1.0, 1.0, 1.0, 1.0, 1.0, 1.0, 1.0, 1.0, 1.0, 1.0, 1.0, 1.0, 1.0, 1.0, 1.0, 1.0, 1.0, 1.0, 1.0, 1.0, 1.0, 1.0, 1.0, 1.0, 1.0, 1.0, 1.0, 1.0, 1.0, 1.0, 1.0, 1.0, 1.0, 1.0, 1.0, 1.0, 1.0, 1.0, 1.0, 1.0, 1.0, 1.0, 1.0, 1.0, 1.0, 1.0, 1.0, 1.0, 1.0, 1.0, 1.0, 1.0, 1.0, 1.0, 1.0, 1.0, 1.0, 1.0, 1.0, 1.0, 1.0, 1.0, 1.0, 1.0, 1.0, 1.0, 1.0, 1.0, 1.0, 1.0, 1.0, 1.0, 1.0, 1.0, 1.0, 1.0, 1.0, 1.0, 1.0, 1.0, 1.0, 1.0, 1.0, 1.0, 1.0, 1.0, 1.0, 1.0, 1.0, 1.0, 1.0, 1.0, 1.0, 1.0, 1.0, 1.0, 1.0, 1.0, 1.0, 1.0, 1.0, 1.0, 1.0, 1.0, 1.0, 1.0, 1.0, 1.0, 1.0, 1.0, 1.0, 1.0, 1.0, 1.0, 1.0, 1.0, 1.0, 1.0, 1.0, 1.0, 1.0, 1.0, 1.0, 1.0, 1.0, 1.0, 1.0, 1.0, 1.0, 1.0, 1.0, 1.0, 1.0, 1.0, 1.0, 1.0, 1.0, 1.0, 1.0, 1.0, 1.0, 1.0, 1.0, 1.0, 1.0, 1.0, 1.0, 1.0, 1.0, 1.0, 1.0, 1.0, 1.0, 1.0, 1.0, 1.0, 1.0, 1.0, 1.0, 1.0, 1.0, 1.0, 1.0, 1.0, 1.0, 1.0, 1.0, 1.0, 1.0, 1.0, 1.0, 1.0, 1.0, 1.0, 1.0, 1.0, 1.0, 1.0, 1.0, 1.0, 1.0, 1.0, 1.0, 1.0, 1.0, 1.0, 1.0, 1.0, 1.0, 1.0, 1.0, 1.0, 1.0, 1.0, 1.0, 1.0, 1.0, 1.0, 1.0, 1.0, 1.0, 1.0, 1.0, 1.0, 1.0, 1.0, 1.0, 1.0, 1.0, 1.0, 1.0, 1.0, 1.0, 1.0, 1.0, 1.0, 1.0, 1.0, 1.0, 1.0, 1.0, 1.0, 1.0, 1.0, 1.0, 1.0, 1.0, 1.0, 1.0, 1.0, 1.0, 1.0, 1.0, 1.0, 1.0, 1.0, 1.0, 1.0, 1.0, 1.0, 1.0, 1.0, 1.0, 1.0, 1.0, 1.0, 1.0, 1.0, 1.0, 1.0, 1.0, 1.0, 1.0, 1.0, 1.0, 1.0, 1.0, 1.0, 1.0, 1.0, 1.0, 1.0, 1.0, 1.0, 1.0, 1.0, 1.0, 1.0, 1.0, 1.0, 1.0, 1.0, 1.0, 1.0, 1.0, 1.0, 1.0, 1.0, 1.0, 1.0, 1.0, 1.0, 1.0, 1.0, 1.0, 1.0, 1.0, 1.0, 1.0, 1.0, 1.0, 1.0, 1.0, 1.0, 1.0, 1.0, 1.0, 1.0, 1.0, 1.0, 0.75, 1.0, 1.0, 1.0, 1.0, 1.0, 0.75, 1.0, 0.75, 1.0, 1.0, 1.0, 1.0, 1.0, 0.75, 1.0, 0.75, 1.0, 1.0, 1.0, 1.0, 1.0, 0.75, 1.0, 0.75, 1.0, 1.0, 1.0, 1.0, 1.0, 0.75, 1.0, 0.5, 1.0, 0.75, 1.0, 0.75, 1.0, 0.5, 1.0, 0.5, 1.0, 0.75, 1.0, 0.75, 1.0, 0.5, 1.0, 0.5, 1.0, 0.75, 1.0, 0.75, 1.0, 0.5, 1.0, 0.5, 1.0, 0.75, 1.0, 0.75, 1.0, 0.5, 1.0, 0.75, 0.0, 0.5, 0.0, 0.5, 0.0, 0.75, 0.0, 1.0, 0.0, 0.75, 0.0, 0.75, 0.0, 1.0, 0.0, 1.0, 0.0, 0.75, 0.0, 0.75, 0.0, 1.0, 0.0, 0.75, 0.0, 0.5, 0.0, 0.5, 0.0, 0.75, 0.0, 1.0, 1.0, 1.0, 1.0, 1.0, 1.0, 1.0, 1.0, 1.0, 1.0, 1.0, 1.0, 1.0, 1.0, 1.0, 1.0, 1.0, 0.0, 0.75, 0.0, 0.75, 0.0, 1.0, 0.0, 1.0, 1.0, 1.0, 1.0, 1.0, 1.0, 1.0, 1.0, 1.0, 1.0, 1.0, 1.0, 1.0, 1.0, 1.0, 1.0, 0.75, 0.5, 1.0, 0.5, 1.0, 0.5, 0.75, 0.5, 1.0, 1.0, 1.0, 1.0, 1.0, 1.0, 1.0, 1.0, 1.0, 1.0, 1.0, 1.0, 1.0, 1.0, 1.0, 1.0, 0.75, 0.0, 0.5, 0.0, 0.5, 0.0, 0.75, 0.0, 1.0, 1.0, 1.0, 1.0, 1.0, 1.0, 1.0, 1.0, 1.0, 1.0, 1.0, 1.0, 1.0, 1.0, 1.0, 1.0, 1.0, 1.0, 1.0, 1.0, 1.0, 1.0, 1.0, 1.0, 1.0, 1.0, 1.0, 1.0, 1.0, 1.0, 1.0, 1.0, 1.0, 1.0, 1.0, 1.0, 1.0, 1.0, 1.0, 1.0, 1.0, 1.0, 1.0, 1.0, 1.0, 1.0, 1.0, 1.0, 1.0, 0.0, 1.0, 0.0, 1.0, 0.0, 1.0, 0.0, 1.0, 1.0, 1.0, 1.0, 1.0, 1.0, 1.0, 1.0, 1.0, 1.0, 1.0, 1.0, 1.0, 1.0, 1.0, 1.0, 1.0, 1.0, 1.0, 1.0, 1.0, 1.0, 1.0, 1.0, 1.0, 1.0, 1.0, 1.0, 1.0, 1.0, 1.0, 1.0, 1.0, 1.0, 1.0, 1.0, 1.0, 1.0, 1.0, 1.0, 1.0, 0.25, 1.0, 0.0, 1.0, 0.0, 1.0, 0.25, 1.0, 0.75, 1.0, 1.0, 1.0, 1.0, 1.0, 0.75, 1.0, 1.0, 1.0, 1.0, 1.0, 1.0, 1.0, 1.0, 1.0, 1.0, 1.0, 1.0, 1.0, 1.0, 1.0, 1.0, 1.0, 0.0, 1.0, 0.0, 1.0, 0.0, 1.0, 0.0, 1.0, 1.0, 1.0, 1.0, 1.0, 1.0, 1.0, 1.0, 1.0, 1.0, 1.0, 1.0, 1.0, 1.0, 1.0, 1.0, 1.0, 1.0, 1.0, 1.0, 1.0, 1.0, 1.0, 1.0, 1.0, 1.0, 1.0, 1.0, 1.0, 1.0, 1.0, 1.0, 1.0, 1.0, 1.0, 1.0, 1.0, 1.0, 1.0, 1.0, 1.0, 1.0, 1.0, 1.0, 1.0, 1.0, 1.0, 1.0, 1.0, 0.5, 1.0, 0.25, 1.0, 0.25, 1.0, 0.5, 1.0, 1.0, 1.0, 1.0, 1.0, 1.0, 1.0, 1.0, 1.0, 1.0, 1.0, 1.0, 1.0, 1.0, 1.0, 1.0, 1.0, 0.75, 1.0, 0.5, 1.0, 0.5, 1.0, 0.75, 1.0, 0.0, 1.0, 0.0, 1.0, 0.0, 1.0, 0.0, 1.0, 1.0, 1.0, 1.0, 1.0, 1.0, 1.0, 1.0, 1.0, 1.0, 1.0, 0.75, 1.0, 0.75, 1.0, 1.0, 1.0, 1.0, 1.0, 1.0, 1.0, 1.0, 1.0, 1.0, 1.0, 1.0, 1.0, 1.0, 1.0, 1.0, 1.0, 1.0, 1.0, 1.0, 1.0, 1.0, 1.0, 1.0, 1.0, 1.0, 1.0, 1.0, 1.0, 1.0, 1.0, 1.0, 1.0, 1.0, 1.0, 1.0, 1.0, 1.0, 1.0, 1.0, 1.0, 1.0, 1.0, 1.0, 1.0, 1.0, 1.0, 1.0, 1.0, 1.0, 1.0, 0.0, 1.0, 0.0, 1.0, 0.0, 1.0, 0.0, 1.0, 1.0, 1.0, 1.0, 1.0, 1.0, 1.0, 1.0, 1.0, 1.0, 1.0, 1.0, 1.0, 1.0, 1.0, 1.0, 1.0, 1.0, 1.0, 1.0, 1.0, 1.0, 1.0, 1.0, 0.5, 0.5, 0.75, 0.5, 0.75, 0.5, 0.5, 0.5, 1.0, 1.0, 1.0, 1.0, 1.0, 1.0, 1.0, 1.0, 1.0, 1.0, 1.0, 1.0, 1.0, 1.0, 1.0, 1.0, 1.0, 0.5, 1.0, 0.5, 1.0, 0.5, 1.0, 0.5, 1.0, 1.0, 1.0, 1.0, 1.0, 1.0, 1.0, 1.0, 1.0, 1.0, 1.0, 1.0, 1.0, 1.0, 1.0, 1.0, 1.0, 1.0, 1.0, 1.0, 1.0, 1.0, 1.0, 1.0, 1.0, 1.0, 1.0, 1.0, 1.0, 1.0, 1.0, 1.0, 1.0, 1.0, 1.0, 1.0, 1.0, 1.0, 1.0, 1.0, 0.5, 1.0, 0.75, 1.0, 0.75, 1.0, 0.5, 1.0, 1.0, 1.0, 1.0, 1.0, 1.0, 1.0, 1.0, 1.0, 1.0, 1.0, 1.0, 1.0, 1.0, 1.0, 1.0, 1.0, 1.0, 0.5, 1.0, 0.75, 1.0, 0.75, 1.0, 0.5, 0.75, 1.0, 1.0, 1.0, 1.0, 1.0, 0.75, 1.0, 1.0, 1.0, 1.0, 1.0, 1.0, 1.0, 1.0, 1.0, 1.0, 1.0, 1.0, 1.0, 1.0, 1.0, 1.0, 1.0, 0.75, 1.0, 0.5, 1.0, 0.5, 1.0, 0.75, 1.0, 1.0, 1.0, 1.0, 1.0, 1.0, 1.0, 1.0, 1.0, 1.0, 1.0, 0.75, 1.0, 0.75, 1.0, 1.0, 1.0, 1.0, 1.0, 1.0, 1.0, 1.0, 1.0, 1.0, 1.0, 1.0, 1.0, 1.0, 1.0, 1.0, 1.0, 1.0, 1.0, 1.0, 0.5, 1.0, 0.5, 1.0, 0.5, 1.0, 0.5, 1.0, 1.0, 1.0, 1.0, 1.0, 1.0, 1.0, 1.0, 1.0, 1.0, 1.0, 1.0, 1.0, 1.0, 1.0, 1.0, 1.0, 1.0, 1.0, 1.0, 1.0, 1.0, 1.0, 1.0, 1.0, 1.0, 1.0, 1.0, 1.0, 1.0, 1.0, 1.0, 1.0, 1.0, 1.0, 1.0, 1.0, 1.0, 1.0, 1.0, 1.0, 1.0, 1.0, 1.0, 1.0, 1.0, 1.0, 1.0, 0.5, 1.0, 0.75, 1.0, 0.75, 1.0, 0.5, 1.0, 0.75, 1.0, 1.0, 1.0, 1.0, 1.0, 0.75, 1.0, 1.0, 0.0, 1.0, 0.0, 1.0, 0.0, 1.0, 0.0, 1.0, 0.0, 1.0, 0.0, 1.0, 0.0, 1.0, 0.0, 1.0, 0.5, 1.0, 0.5, 1.0, 0.5, 1.0, 0.5, 1.0, 0.5, 1.0, 0.5, 1.0, 0.5, 1.0, 0.5, 1.0, 1.0, 1.0, 1.0, 1.0, 1.0, 1.0, 1.0, 1.0, 1.0, 1.0, 1.0, 1.0, 1.0, 1.0, 1.0, 1.0, 1.0, 1.0, 1.0, 1.0, 1.0, 1.0, 1.0, 1.0, 1.0, 1.0, 1.0, 1.0, 1.0, 1.0, 1.0, 1.0, 1.0, 1.0, 1.0, 1.0, 1.0, 1.0, 1.0, 1.0, 1.0, 1.0, 1.0, 1.0, 1.0, 1.0, 1.0, 1.0, 1.0, 1.0, 1.0, 1.0, 1.0, 1.0, 1.0, 1.0, 1.0, 1.0, 1.0, 1.0, 1.0, 1.0, 1.0, 1.0, 1.0, 1.0, 1.0, 1.0, 1.0, 1.0, 1.0, 1.0, 1.0, 1.0, 1.0, 1.0, 1.0, 1.0, 1.0, 1.0, 1.0, 1.0, 1.0, 1.0, 1.0, 1.0, 1.0, 1.0, 1.0, 1.0, 1.0, 1.0, 1.0, 1.0, 1.0, 1.0, 1.0, 1.0, 1.0, 1.0, 1.0, 1.0, 1.0, 1.0, 1.0, 1.0, 1.0, 1.0, 1.0, 1.0, 1.0, 1.0, 1.0, 1.0, 1.0, 1.0, 1.0, 1.0, 1.0, 1.0, 1.0, 1.0, 1.0, 1.0, 1.0, 1.0, 1.0, 0.75, 0.0, 0.5, 0.0, 0.5, 0.0, 0.75, 0.0, 1.0, 0.0, 0.75, 0.0, 0.75, 0.0, 1.0, 0.0, 1.0, 1.0, 1.0, 1.0, 1.0, 1.0, 1.0, 1.0, 1.0, 0.25, 1.0, 0.25, 1.0, 0.0, 1.0, 0.0, 1.0, 0.75, 1.0, 0.75, 1.0, 0.5, 1.0, 0.5, 0.75, 0.25, 0.75, 0.5, 1.0, 0.5, 1.0, 0.25, 0.5, 0.25, 0.5, 0.5, 0.75, 0.5, 0.75, 0.25, 0.5, 0.0, 0.5, 0.25, 0.75, 0.25, 0.75, 0.0, 0.75, 0.0, 0.75, 0.25, 1.0, 0.25, 1.0, 0.0, 1.0, 0.5, 1.0, 0.5, 1.0, 0.25, 1.0, 0.25, 1.0, 0.25, 1.0, 0.25, 1.0, 0.0, 1.0, 0.0, 1.0, 1.0, 1.0, 1.0, 1.0, 0.75, 1.0, 0.75, 1.0, 0.75, 1.0, 0.75, 1.0, 0.5, 1.0, 0.5, 1.0, 1.0, 1.0, 1.0, 1.0, 0.75, 1.0, 0.75, 1.0, 0.5, 1.0, 0.5, 1.0, 0.25, 1.0, 0.25, 1.0, 1.0, 1.0, 1.0, 1.0, 1.0, 1.0, 1.0, 1.0, 1.0, 1.0, 1.0, 1.0, 1.0, 1.0, 1.0, 1.0, 1.0, 1.0, 1.0, 1.0, 1.0, 1.0, 1.0, 1.0, 1.0, 1.0, 1.0, 1.0, 1.0, 1.0, 1.0, 1.0, 1.0, 1.0, 1.0, 1.0, 1.0, 1.0, 1.0, 1.0, 1.0, 1.0, 1.0, 1.0, 1.0, 1.0, 1.0, 1.0, 1.0, 1.0, 1.0, 1.0, 1.0, 1.0, 1.0, 1.0, 1.0, 1.0, 1.0, 1.0, 1.0, 1.0, 1.0, 1.0, 1.0, 1.0, 1.0, 1.0, 1.0, 1.0, 1.0, 1.0, 1.0, 1.0, 1.0, 1.0, 1.0, 1.0, 1.0, 1.0, 1.0, 1.0, 1.0, 1.0, 1.0, 1.0, 1.0, 1.0, 1.0, 1.0, 1.0, 1.0, 0.75, 1.0, 0.75, 1.0, 0.75, 1.0, 0.75, 1.0, 0.5, 1.0, 0.5, 1.0, 1.0, 1.0, 1.0, 1.0, 1.0, 1.0, 1.0, 1.0, 1.0, 1.0, 1.0, 1.0, 1.0, 1.0, 1.0, 1.0, 1.0, 1.0, 1.0, 1.0, 1.0, 1.0, 1.0, 1.0, 1.0, 1.0, 1.0, 1.0, 1.0, 1.0, 1.0, 1.0, 0.75, 1.0, 0.75, 1.0, 0.5, 1.0, 0.5, 1.0, 1.0, 1.0, 1.0, 1.0, 0.75, 1.0, 0.75, 1.0, 1.0, 1.0, 1.0, 1.0, 1.0, 1.0, 1.0, 1.0, 1.0, 1.0, 1.0, 1.0, 1.0, 1.0, 1.0, 1.0, 1.0, 1.0, 1.0, 1.0, 1.0, 1.0, 1.0, 1.0, 1.0, 1.0, 1.0, 1.0, 1.0, 1.0, 1.0, 1.0, 1.0, 1.0, 1.0, 1.0, 1.0, 1.0, 1.0, 1.0, 1.0, 1.0, 1.0, 1.0, 1.0, 1.0, 1.0, 1.0, 1.0, 1.0, 1.0, 1.0, 1.0, 1.0, 1.0, 1.0, 1.0, 1.0, 1.0, 1.0, 1.0, 1.0, 1.0, 1.0, 1.0, 1.0, 1.0, 1.0, 1.0, 1.0, 1.0, 1.0, 1.0, 1.0, 1.0, 1.0, 1.0, 1.0, 1.0, 1.0, 1.0, 1.0, 1.0, 1.0, 1.0, 1.0, 1.0, 1.0, 1.0, 1.0, 1.0, 1.0, 1.0, 1.0, 1.0, 1.0, 1.0, 1.0, 1.0, 1.0, 1.0, 1.0, 1.0, 1.0, 1.0, 1.0, 1.0, 1.0, 1.0, 1.0, 1.0, 1.0, 1.0, 1.0, 1.0, 1.0, 1.0, 1.0, 1.0, 1.0, 1.0, 1.0, 1.0, 1.0, 1.0, 1.0, 1.0, 1.0, 1.0, 1.0, 1.0, 1.0, 1.0, 1.0, 1.0, 1.0, 1.0, 1.0, 1.0, 1.0, 1.0, 1.0, 1.0, 1.0, 1.0, 1.0, 1.0, 1.0, 1.0, 1.0, 1.0, 1.0, 1.0, 1.0, 1.0, 1.0, 1.0, 1.0, 1.0, 1.0, 1.0, 1.0, 1.0, 1.0, 1.0, 1.0, 1.0, 1.0, 1.0, 1.0, 1.0, 1.0, 1.0, 1.0, 1.0, 1.0, 1.0, 1.0, 1.0, 1.0, 1.0, 1.0, 1.0, 1.0, 1.0, 1.0, 1.0, 1.0, 1.0, 1.0, 1.0, 0.75, 1.0, 0.75, 1.0, 1.0, 1.0, 1.0, 1.0, 0.75, 1.0, 0.75, 1.0, 1.0, 1.0, 1.0, 1.0, 0.75, 1.0, 0.75, 1.0, 1.0, 1.0, 1.0, 1.0, 0.75, 1.0, 0.75, 1.0, 1.0, 1.0, 1.0, 1.0, 1.0, 1.0, 1.0, 1.0, 1.0, 1.0, 1.0, 1.0, 1.0, 1.0, 1.0, 1.0, 1.0, 1.0, 1.0, 1.0, 1.0, 1.0, 1.0, 1.0, 1.0, 1.0, 1.0, 1.0, 1.0, 1.0, 1.0, 1.0, 1.0, 1.0, 1.0, 1.0, 1.0, 1.0, 1.0, 1.0, 1.0, 1.0, 1.0, 1.0, 1.0, 1.0, 1.0, 1.0, 1.0, 1.0, 1.0, 1.0, 1.0, 1.0, 1.0, 1.0, 1.0, 1.0, 1.0, 1.0, 1.0, 1.0, 1.0, 1.0, 1.0, 1.0, 1.0, 1.0, 1.0, 1.0, 1.0, 1.0, 1.0, 1.0, 1.0, 1.0, 1.0, 1.0, 1.0, 1.0, 1.0, 1.0, 1.0, 1.0, 0.5, 1.0, 0.5, 1.0, 0.75, 1.0, 0.75, 1.0, 0.5, 1.0, 0.5, 1.0, 0.75, 1.0, 0.75, 1.0, 0.5, 1.0, 0.5, 1.0, 0.75, 1.0, 0.75, 1.0, 0.5, 1.0, 0.5, 1.0, 0.75, 1.0, 0.75, 1.0, 0.5, 1.0, 0.5, 1.0, 0.75, 1.0, 0.75, 1.0, 0.75, 1.0, 0.75, 1.0, 1.0, 1.0, 1.0, 1.0, 1.0, 1.0, 1.0, 1.0, 1.0, 1.0, 1.0, 1.0, 1.0, 1.0, 1.0, 1.0, 1.0, 1.0, 1.0, 1.0, 1.0, 1.0, 1.0, 1.0, 1.0, 1.0, 1.0, 1.0, 1.0, 1.0, 1.0, 1.0, 1.0, 1.0, 1.0, 1.0, 1.0, 1.0, 1.0, 1.0, 1.0, 1.0, 1.0, 1.0, 1.0, 1.0, 1.0, 1.0, 1.0, 1.0, 1.0, 1.0, 1.0, 1.0, 1.0, 1.0, 1.0, 1.0, 1.0, 1.0, 1.0, 1.0, 1.0, 1.0, 1.0, 1.0, 1.0, 1.0, 1.0, 1.0, 1.0, 1.0, 1.0, 1.0, 1.0, 1.0, 1.0, 1.0, 1.0, 1.0, 1.0, 1.0, 1.0, 1.0, 1.0, 1.0, 1.0, 1.0, 1.0, 1.0, 1.0, 1.0, 1.0, 1.0, 1.0, 1.0, 1.0, 1.0, 1.0, 1.0, 1.0, 1.0, 1.0, 1.0, 1.0, 1.0, 1.0, 1.0, 1.0, 1.0, 1.0, 1.0, 1.0, 1.0, 1.0, 1.0, 1.0, 1.0, 1.0, 1.0, 1.0, 1.0, 1.0, 1.0, 1.0, 1.0, 1.0, 1.0, 1.0, 1.0, 1.0, 1.0, 1.0, 1.0, 1.0, 1.0, 1.0, 1.0, 1.0, 1.0, 1.0, 1.0, 1.0, 1.0, 1.0, 1.0, 1.0, 1.0, 1.0, 1.0, 1.0, 1.0, 1.0, 1.0, 1.0, 1.0, 1.0, 1.0, 1.0, 1.0, 1.0, 1.0, 1.0, 1.0, 1.0, 1.0, 1.0, 1.0, 1.0, 1.0, 1.0, 1.0, 1.0, 1.0, 1.0, 1.0, 1.0, 1.0, 1.0, 1.0, 1.0, 1.0, 1.0, 1.0, 1.0, 1.0, 1.0, 1.0, 1.0, 1.0, 1.0, 1.0, 1.0, 1.0, 1.0, 1.0, 1.0, 1.0, 1.0, 1.0, 1.0, 1.0, 1.0, 1.0, 1.0, 1.0, 1.0, 1.0, 1.0, 1.0, 1.0, 1.0, 1.0, 1.0, 1.0, 1.0, 1.0, 1.0, 1.0, 1.0, 1.0, 1.0, 1.0, 1.0, 1.0, 1.0, 1.0, 1.0, 1.0, 1.0, 1.0, 1.0, 1.0, 1.0, 1.0, 1.0, 1.0, 1.0, 1.0, 1.0, 1.0, 1.0, 1.0, 1.0, 1.0, 1.0, 1.0, 1.0, 1.0, 1.0, 1.0, 1.0, 1.0, 1.0, 1.0, 1.0, 1.0, 1.0, 1.0, 1.0, 1.0, 1.0, 1.0, 1.0, 1.0, 1.0, 1.0, 1.0, 1.0, 1.0, 1.0, 1.0, 1.0, 1.0, 1.0, 1.0, 1.0, 1.0, 1.0, 1.0, 1.0, 1.0, 1.0, 1.0, 1.0, 1.0, 1.0, 1.0, 1.0, 1.0, 1.0, 1.0, 1.0, 1.0, 1.0, 1.0, 1.0, 1.0, 1.0, 1.0, 1.0, 1.0, 1.0, 1.0, 1.0, 1.0, 1.0, 1.0, 1.0, 1.0, 1.0, 1.0, 1.0, 1.0, 1.0, 1.0, 1.0, 1.0, 1.0, 1.0, 1.0, 1.0, 1.0, 1.0, 1.0, 1.0, 1.0, 1.0, 1.0, 1.0, 1.0, 1.0, 1.0, 1.0, 1.0, 1.0, 1.0, 1.0, 1.0, 1.0, 1.0, 1.0, 1.0, 1.0, 1.0, 1.0, 1.0, 1.0, 1.0, 1.0, 1.0, 1.0, 1.0, 1.0, 1.0, 1.0, 1.0, 1.0, 1.0, 1.0, 1.0, 1.0, 1.0, 1.0, 1.0, 1.0, 1.0, 1.0, 1.0, 1.0, 1.0, 1.0, 1.0, 1.0, 1.0, 1.0, 1.0, 1.0, 1.0, 1.0, 1.0, 1.0, 1.0, 1.0, 1.0, 1.0, 1.0, 1.0, 1.0, 1.0, 1.0, 1.0, 1.0, 1.0, 1.0, 1.0, 1.0, 1.0, 1.0, 1.0, 1.0, 1.0, 1.0, 1.0, 1.0, 1.0, 1.0, 1.0, 1.0, 1.0, 1.0, 1.0, 1.0, 1.0, 1.0, 1.0, 1.0, 1.0, 1.0, 1.0, 1.0, 1.0, 1.0, 1.0, 1.0, 1.0, 1.0, 1.0, 1.0, 1.0, 1.0, 1.0, 1.0, 1.0, 1.0, 1.0, 1.0, 1.0, 1.0, 1.0, 1.0, 1.0, 1.0, 1.0, 1.0, 1.0, 1.0, 1.0, 1.0, 1.0, 1.0, 1.0, 1.0, 1.0, 1.0, 1.0, 1.0, 1.0, 1.0, 1.0, 1.0, 1.0, 1.0, 1.0, 1.0, 1.0, 1.0, 1.0, 1.0, 1.0, 1.0, 1.0, 1.0, 1.0, 1.0, 1.0, 1.0, 1.0, 1.0, 1.0, 1.0, 1.0, 1.0, 1.0, 1.0, 1.0, 1.0, 1.0, 1.0, 1.0, 1.0, 1.0, 1.0, 1.0, 1.0, 1.0, 1.0, 1.0, 1.0, 1.0, 0.75, 1.0, 0.75, 1.0, 1.0, 1.0, 1.0, 1.0, 0.75, 1.0, 0.75, 1.0, 1.0, 1.0, 1.0, 1.0, 0.75, 1.0, 0.75, 1.0, 1.0, 1.0, 1.0, 1.0, 0.75, 1.0, 0.75, 1.0, 1.0, 1.0, 1.0, 1.0, 0.5, 1.0, 0.5, 1.0, 0.75, 1.0, 0.75, 1.0, 0.5, 1.0, 0.5, 1.0, 0.75, 1.0, 0.75, 1.0, 0.5, 1.0, 0.5, 1.0, 0.75, 1.0, 0.75, 1.0, 0.5, 1.0, 0.5, 1.0, 0.75, 1.0, 0.75, 1.0, 0.75, 0.0, 0.75, 0.0, 0.5, 0.0, 0.5, 0.0, 1.0, 0.0, 1.0, 0.0, 0.75, 0.0, 0.75, 0.0, 1.0, 0.0, 1.0, 0.0, 0.75, 0.0, 0.75, 0.0, 0.75, 0.0, 0.75, 0.0, 0.5, 0.0, 0.5, 0.0, 1.0, 1.0, 1.0, 1.0, 1.0, 1.0, 1.0, 1.0, 1.0, 1.0, 1.0, 1.0, 1.0, 1.0, 1.0, 1.0, 1.0, 0.0, 1.0, 0.0, 0.75, 0.0, 0.75, 0.0, 1.0, 1.0, 1.0, 1.0, 1.0, 1.0, 1.0, 1.0, 1.0, 1.0, 1.0, 1.0, 1.0, 1.0, 1.0, 1.0, 0.75, 0.5, 0.75, 0.5, 1.0, 0.5, 1.0, 0.5, 1.0, 1.0, 1.0, 1.0, 1.0, 1.0, 1.0, 1.0, 1.0, 1.0, 1.0, 1.0, 1.0, 1.0, 1.0, 1.0, 0.75, 0.0, 0.75, 0.0, 0.5, 0.0, 0.5, 0.0, 1.0, 1.0, 1.0, 1.0, 1.0, 1.0, 1.0, 1.0, 1.0, 1.0, 1.0, 1.0, 1.0, 1.0, 1.0, 1.0, 1.0, 1.0, 1.0, 1.0, 1.0, 1.0, 1.0, 1.0, 1.0, 1.0, 1.0, 1.0, 1.0, 1.0, 1.0, 1.0, 1.0, 1.0, 1.0, 1.0, 1.0, 1.0, 1.0, 1.0, 1.0, 1.0, 1.0, 1.0, 1.0, 1.0, 1.0, 1.0, 1.0, 0.0, 1.0, 0.0, 1.0, 0.0, 1.0, 0.0, 1.0, 1.0, 1.0, 1.0, 1.0, 1.0, 1.0, 1.0, 1.0, 1.0, 1.0, 1.0, 1.0, 1.0, 1.0, 1.0, 1.0, 1.0, 1.0, 1.0, 1.0, 1.0, 1.0, 1.0, 1.0, 1.0, 1.0, 1.0, 1.0, 1.0, 1.0, 1.0, 1.0, 1.0, 1.0, 1.0, 1.0, 1.0, 1.0, 1.0, 1.0, 0.25, 1.0, 0.25, 1.0, 0.0, 1.0, 0.0, 1.0, 0.75, 1.0, 0.75, 1.0, 1.0, 1.0, 1.0, 1.0, 1.0, 1.0, 1.0, 1.0, 1.0, 1.0, 1.0, 1.0, 1.0, 1.0, 1.0, 1.0, 1.0, 1.0, 1.0, 1.0, 0.0, 1.0, 0.0, 1.0, 0.0, 1.0, 0.0, 1.0, 1.0, 1.0, 1.0, 1.0, 1.0, 1.0, 1.0, 1.0, 1.0, 1.0, 1.0, 1.0, 1.0, 1.0, 1.0, 1.0, 1.0, 1.0, 1.0, 1.0, 1.0, 1.0, 1.0, 1.0, 1.0, 1.0, 1.0, 1.0, 1.0, 1.0, 1.0, 1.0, 1.0, 1.0, 1.0, 1.0, 1.0, 1.0, 1.0, 1.0, 1.0, 1.0, 1.0, 1.0, 1.0, 1.0, 1.0, 1.0, 0.5, 1.0, 0.5, 1.0, 0.25, 1.0, 0.25, 1.0, 1.0, 1.0, 1.0, 1.0, 1.0, 1.0, 1.0, 1.0, 1.0, 1.0, 1.0, 1.0, 1.0, 1.0, 1.0, 1.0, 0.75, 1.0, 0.75, 1.0, 0.5, 1.0, 0.5, 1.0, 0.0, 1.0, 0.0, 1.0, 0.0, 1.0, 0.0, 1.0, 1.0, 1.0, 1.0, 1.0, 1.0, 1.0, 1.0, 1.0, 1.0, 1.0, 1.0, 1.0, 0.75, 1.0, 0.75, 1.0, 1.0, 1.0, 1.0, 1.0, 1.0, 1.0, 1.0, 1.0, 1.0, 1.0, 1.0, 1.0, 1.0, 1.0, 1.0, 1.0, 1.0, 1.0, 1.0, 1.0, 1.0, 1.0, 1.0, 1.0, 1.0, 1.0, 1.0, 1.0, 1.0, 1.0, 1.0, 1.0, 1.0, 1.0, 1.0, 1.0, 1.0, 1.0, 1.0, 1.0, 1.0, 1.0, 1.0, 1.0, 1.0, 1.0, 1.0, 1.0, 0.0, 1.0, 0.0, 1.0, 0.0, 1.0, 0.0, 1.0, 1.0, 1.0, 1.0, 1.0, 1.0, 1.0, 1.0, 1.0, 1.0, 1.0, 1.0, 1.0, 1.0, 1.0, 1.0, 1.0, 1.0, 1.0, 1.0, 1.0, 1.0, 1.0, 1.0, 0.5, 0.5, 0.5, 0.5, 0.75, 0.5, 0.75, 0.5, 1.0, 1.0, 1.0, 1.0, 1.0, 1.0, 1.0, 1.0, 1.0, 1.0, 1.0, 1.0, 1.0, 1.0, 1.0, 1.0, 1.0, 0.5, 1.0, 0.5, 1.0, 0.5, 1.0, 0.5, 1.0, 1.0, 1.0, 1.0, 1.0, 1.0, 1.0, 1.0, 1.0, 1.0, 1.0, 1.0, 1.0, 1.0, 1.0, 1.0, 1.0, 1.0, 1.0, 1.0, 1.0, 1.0, 1.0, 1.0, 1.0, 1.0, 1.0, 1.0, 1.0, 1.0, 1.0, 1.0, 1.0, 1.0, 1.0, 1.0, 1.0, 1.0, 1.0, 1.0, 0.5, 1.0, 0.5, 1.0, 0.75, 1.0, 0.75, 1.0, 1.0, 1.0, 1.0, 1.0, 1.0, 1.0, 1.0, 1.0, 1.0, 1.0, 1.0, 1.0, 1.0, 1.0, 1.0, 1.0, 1.0, 0.5, 1.0, 0.5, 1.0, 0.75, 1.0, 0.75, 0.75, 1.0, 0.75, 1.0, 1.0, 1.0, 1.0, 1.0, 1.0, 1.0, 1.0, 1.0, 1.0, 1.0, 1.0, 1.0, 1.0, 1.0, 1.0, 1.0, 1.0, 1.0, 1.0, 1.0, 0.75, 1.0, 0.75, 1.0, 0.5, 1.0, 0.5, 1.0, 1.0, 1.0, 1.0, 1.0, 1.0, 1.0, 1.0, 1.0, 1.0, 1.0, 1.0, 1.0, 0.75, 1.0, 0.75, 1.0, 1.0, 1.0, 1.0, 1.0, 1.0, 1.0, 1.0, 1.0, 1.0, 1.0, 1.0, 1.0, 1.0, 1.0, 1.0, 1.0, 1.0, 0.5, 1.0, 0.5, 1.0, 0.5, 1.0, 0.5, 1.0, 1.0, 1.0, 1.0, 1.0, 1.0, 1.0, 1.0, 1.0, 1.0, 1.0, 1.0, 1.0, 1.0, 1.0, 1.0, 1.0, 1.0, 1.0, 1.0, 1.0, 1.0, 1.0, 1.0, 1.0, 1.0, 1.0, 1.0, 1.0, 1.0, 1.0, 1.0, 1.0, 1.0, 1.0, 1.0, 1.0, 1.0, 1.0, 1.0, 1.0, 1.0, 1.0, 1.0, 1.0, 1.0, 1.0, 1.0, 0.5, 1.0, 0.5, 1.0, 0.75, 1.0, 0.75, 1.0, 0.75, 1.0, 0.75, 1.0, 1.0, 1.0, 1.0, 1.0, 1.0, 0.0, 1.0, 0.0, 1.0, 0.0, 1.0, 0.0, 1.0, 0.0, 1.0, 0.0, 1.0, 0.0, 1.0, 0.0, 1.0, 0.5, 1.0, 0.5, 1.0, 0.5, 1.0, 0.5, 1.0, 0.5, 1.0, 0.5, 1.0, 0.5, 1.0, 0.5, 1.0, 1.0, 1.0, 1.0, 1.0, 1.0, 1.0, 1.0, 1.0, 1.0, 1.0, 1.0, 1.0, 1.0, 1.0, 1.0, 1.0, 1.0, 1.0, 1.0, 1.0, 1.0, 1.0, 1.0, 1.0, 1.0, 1.0, 1.0, 1.0, 1.0, 1.0, 1.0, 1.0, 1.0, 1.0, 1.0, 1.0, 1.0, 1.0, 1.0, 1.0, 1.0, 1.0, 1.0, 1.0, 1.0, 1.0, 1.0, 1.0, 1.0, 1.0, 1.0, 1.0, 1.0, 1.0, 1.0, 1.0, 1.0, 1.0, 1.0, 1.0, 1.0, 1.0, 1.0, 1.0, 1.0, 1.0, 1.0, 1.0, 1.0, 1.0, 1.0, 1.0, 1.0, 1.0, 1.0, 1.0, 1.0, 1.0, 1.0, 1.0, 1.0, 1.0, 1.0, 1.0, 1.0, 1.0, 1.0, 1.0, 1.0, 1.0, 1.0, 1.0, 1.0, 1.0, 1.0, 1.0, 1.0, 1.0, 1.0, 1.0, 1.0, 1.0, 1.0, 1.0, 1.0, 1.0, 1.0, 1.0, 1.0, 1.0, 1.0, 1.0, 1.0, 1.0, 1.0, 1.0, 1.0, 1.0, 1.0, 1.0, 1.0, 1.0, 1.0, 1.0, 1.0, 1.0, 1.0, 0.75, 0.0, 0.75, 0.0, 0.5, 0.0, 0.5, 0.0, 1.0, 0.0, 1.0, 0.0, 0.75, 0.0, 0.75, 0.0])
me_plane_011.use_remesh_fix_poles = True
me_plane_011.use_remesh_preserve_attributes = False
me_plane_011.update()

# ---- objects
ob_nodriza = bpy.data.objects.new('Nodriza', me_plane_011)

# ---- transforms, parenting, visibility, modifiers, constraints
ob_nodriza.location = (0.0, 0.0, 0.0)
ob_nodriza.rotation_euler = (3.142, -0.0, 0.0)
_m = ob_nodriza.modifiers.new('Bevel', 'BEVEL')
_m.width = 0.03
_m.width_pct = 0.03

# ---- collection membership
col_collection.objects.link(ob_nodriza)

# ---- scene / render settings (as saved in the file)
scene.frame_start = 1; scene.frame_end = 250; scene.frame_set(1)
scene.render.engine = 'BLENDER_EEVEE_NEXT'
scene.cycles.use_denoising = False
scene.cycles.samples = 128
scene.cycles.sampling_pattern = 'TABULATED_SOBOL'
scene.cycles.use_adaptive_sampling = False
scene.cycles.use_light_tree = False
scene.view_settings.view_transform = 'Filmic'
bpy.context.view_layer.update()

# ---- added for rendering (the .blend has no active camera and no usable light): camera, sun
cam_auto = bpy.data.cameras.new('AutoCamera')
cam_auto.lens = 50.0
cam_auto.sensor_width = 36.0
cam_auto.clip_end = 1000.0
ob_auto_camera = bpy.data.objects.new('AutoCamera', cam_auto)
scene.collection.objects.link(ob_auto_camera)
ob_auto_camera.location = (20.3655, -24.2738, 16.2924)
ob_auto_camera.rotation_euler = (1.09748, -7.21219e-08, 0.694738)
scene.camera = ob_auto_camera
light_auto_sun = bpy.data.lights.new('AutoSun', 'SUN')
light_auto_sun.energy = 3.0
light_auto_sun.angle = 0.0523599
ob_auto_sun = bpy.data.objects.new('AutoSun', light_auto_sun)
scene.collection.objects.link(ob_auto_sun)
ob_auto_sun.rotation_euler = (0.872665, 0.174533, 0.523599)
bpy.context.view_layer.update()
